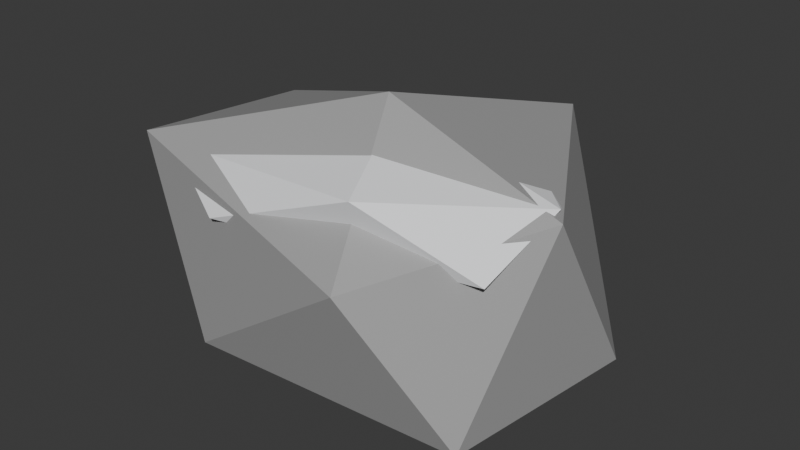 # Source: Rock_Snow.blend  (saved by Blender 5.2.45; exported with 4.5.12 LTS)
import bpy
from mathutils import Matrix  # noqa: F401  (used for matrix-valued properties, if any)

bpy.ops.wm.read_factory_settings(use_empty=True)
scene = bpy.context.scene
scene.name = 'Scene'

# ---- collections
col_collection = bpy.data.collections.new('Collection'); scene.collection.children.link(col_collection)

# ---- materials (node trees are filled in below, after node groups)
mat_m_stonedark = bpy.data.materials.new('M_StoneDark')
mat_m_stonedark.diffuse_color = (0.38, 0.38, 0.38, 1.0)
mat_m_snow = bpy.data.materials.new('M_Snow')
mat_m_snow.diffuse_color = (0.95, 0.96, 0.98, 1.0)

# ---- material node trees
mat_m_stonedark.use_nodes = True; mat_m_stonedark.node_tree.nodes.clear()
_N = mat_m_stonedark.node_tree.nodes; _L = mat_m_stonedark.node_tree.links
n0 = _N.new('ShaderNodeBsdfPrincipled'); n0.name = 'Principled BSDF'; n0.location = (-200, 100)
n0.inputs[0].default_value = (0.38, 0.38, 0.38, 1.0)
n0.inputs[10].default_value = 0.005
n1 = _N.new('ShaderNodeOutputMaterial'); n1.name = 'Material Output'; n1.location = (200, 100)
_L.new(n0.outputs[0], n1.inputs[0])
n1.is_active_output = True
mat_m_snow.use_nodes = True; mat_m_snow.node_tree.nodes.clear()
_N = mat_m_snow.node_tree.nodes; _L = mat_m_snow.node_tree.links
n0 = _N.new('ShaderNodeBsdfPrincipled'); n0.name = 'Principled BSDF'; n0.location = (-200, 100)
n0.inputs[0].default_value = (0.95, 0.96, 0.98, 1.0)
n0.inputs[10].default_value = 0.005
n1 = _N.new('ShaderNodeOutputMaterial'); n1.name = 'Material Output'; n1.location = (200, 100)
_L.new(n0.outputs[0], n1.inputs[0])
n1.is_active_output = True

# ---- world
world_world = bpy.data.worlds.new('World'); scene.world = world_world
world_world.use_nodes = True; world_world.node_tree.nodes.clear()
_N = world_world.node_tree.nodes; _L = world_world.node_tree.links
n0 = _N.new('ShaderNodeOutputWorld'); n0.name = 'World Output'; n0.location = (200, 100)
n1 = _N.new('ShaderNodeBackground'); n1.name = 'Background'; n1.location = (-200, 100)
n1.inputs[0].default_value = (0.05088, 0.05088, 0.05088, 1.0)
_L.new(n1.outputs[0], n0.inputs[0])
n0.is_active_output = True
world_world.color = (0.05088, 0.05088, 0.05088)
world_world.sun_shadow_jitter_overblur = 0.0

# ---- meshes
me_rock_snow_mesh = bpy.data.meshes.new('Rock_Snow_Mesh')
me_rock_snow_mesh.from_pydata([(-0.1756, -0.1395, -0.302), (0.8802, -0.6269, 0.0004657), (-0.4075, -0.7111, 0.009275), (-0.9196, 0.05838, 0.006548), (-0.2981, 0.785, 0.0761), (0.9927, 0.3503, -0.02274), (0.4693, -0.8388, 0.6259), (-0.8751, -0.5454, 0.8166), (-0.9183, 0.3949, 0.7233), (0.328, 0.9672, 0.7872), (0.9542, -0.1066, 0.7866), (0.176, -0.1691, 1.134), (-0.03114, -0.05499, 0.4135), (0.8504, -0.4423, 0.6244), (-0.3031, -0.7128, 0.6409), (-0.84, 0.08538, 0.6461), (-0.2512, 0.6187, 0.6291), (0.7019, 0.3474, 0.6258), (0.3922, -0.6499, 0.9062), (-0.7309, -0.522, 0.7942), (-0.5819, 0.3671, 0.7995), (0.2342, 0.628, 0.7832), (0.9162, -0.06465, 0.8196), (0.1323, -0.06384, 1.042)], [], [(0, 1, 2), (1, 0, 5), (0, 2, 3), (0, 3, 4), (0, 4, 5), (1, 5, 10), (2, 1, 6), (3, 2, 7), (4, 3, 8), (5, 4, 9), (1, 10, 6), (2, 6, 7), (3, 7, 8), (4, 8, 9), (5, 9, 10), (6, 10, 11), (7, 6, 11), (8, 7, 11), (9, 8, 11), (10, 9, 11), (12, 13, 14), (13, 12, 17), (12, 14, 15), (12, 15, 16), (12, 16, 17), (13, 17, 22), (14, 13, 18), (15, 14, 19), (16, 15, 20), (17, 16, 21), (13, 22, 18), (14, 18, 19), (15, 19, 20), (16, 20, 21), (17, 21, 22), (18, 22, 23), (19, 18, 23), (20, 19, 23), (21, 20, 23), (22, 21, 23)])
me_rock_snow_mesh.polygons.foreach_set('material_index', [0, 0, 0, 0, 0, 0, 0, 0, 0, 0, 0, 0, 0, 0, 0, 0, 0, 0, 0, 0, 1, 1, 1, 1, 1, 1, 1, 1, 1, 1, 1, 1, 1, 1, 1, 1, 1, 1, 1, 1])
_uv = me_rock_snow_mesh.uv_layers.new(name='UVMap')
_uv.uv.foreach_set('vector', [0.1818, 0.0, 0.2727, 0.1575, 0.09091, 0.1575, 0.2727, 0.1575, 0.3636, 0.0, 0.4545, 0.1575, 0.9091, 0.0, 1.0, 0.1575, 0.8182, 0.1575, 0.7273, 0.0, 0.8182, 0.1575, 0.6364, 0.1575, 0.5455, 0.0, 0.6364, 0.1575, 0.4545, 0.1575, 0.2727, 0.1575, 0.4545, 0.1575, 0.3636, 0.3149, 0.09091, 0.1575, 0.2727, 0.1575, 0.1818, 0.3149, 0.8182, 0.1575, 1.0, 0.1575, 0.9091, 0.3149, 0.6364, 0.1575, 0.8182, 0.1575, 0.7273, 0.3149, 0.4545, 0.1575, 0.6364, 0.1575, 0.5455, 0.3149, 0.2727, 0.1575, 0.3636, 0.3149, 0.1818, 0.3149, 0.09091, 0.1575, 0.1818, 0.3149, 0.0, 0.3149, 0.8182, 0.1575, 0.9091, 0.3149, 0.7273, 0.3149, 0.6364, 0.1575, 0.7273, 0.3149, 0.5455, 0.3149, 0.4545, 0.1575, 0.5455, 0.3149, 0.3636, 0.3149, 0.1818, 0.3149, 0.3636, 0.3149, 0.2727, 0.4724, 0.0, 0.3149, 0.1818, 0.3149, 0.09091, 0.4724, 0.7273, 0.3149, 0.9091, 0.3149, 0.8182, 0.4724, 0.5455, 0.3149, 0.7273, 0.3149, 0.6364, 0.4724, 0.3636, 0.3149, 0.5455, 0.3149, 0.4545, 0.4724, 0.1818, 0.0, 0.2727, 0.1575, 0.09091, 0.1575, 0.2727, 0.1575, 0.3636, 0.0, 0.4545, 0.1575, 0.9091, 0.0, 1.0, 0.1575, 0.8182, 0.1575, 0.7273, 0.0, 0.8182, 0.1575, 0.6364, 0.1575, 0.5455, 0.0, 0.6364, 0.1575, 0.4545, 0.1575, 0.2727, 0.1575, 0.4545, 0.1575, 0.3636, 0.3149, 0.09091, 0.1575, 0.2727, 0.1575, 0.1818, 0.3149, 0.8182, 0.1575, 1.0, 0.1575, 0.9091, 0.3149, 0.6364, 0.1575, 0.8182, 0.1575, 0.7273, 0.3149, 0.4545, 0.1575, 0.6364, 0.1575, 0.5455, 0.3149, 0.2727, 0.1575, 0.3636, 0.3149, 0.1818, 0.3149, 0.09091, 0.1575, 0.1818, 0.3149, 0.0, 0.3149, 0.8182, 0.1575, 0.9091, 0.3149, 0.7273, 0.3149, 0.6364, 0.1575, 0.7273, 0.3149, 0.5455, 0.3149, 0.4545, 0.1575, 0.5455, 0.3149, 0.3636, 0.3149, 0.1818, 0.3149, 0.3636, 0.3149, 0.2727, 0.4724, 0.0, 0.3149, 0.1818, 0.3149, 0.09091, 0.4724, 0.7273, 0.3149, 0.9091, 0.3149, 0.8182, 0.4724, 0.5455, 0.3149, 0.7273, 0.3149, 0.6364, 0.4724, 0.3636, 0.3149, 0.5455, 0.3149, 0.4545, 0.4724])
me_rock_snow_mesh.materials.append(mat_m_stonedark)
me_rock_snow_mesh.materials.append(mat_m_snow)
me_rock_snow_mesh.update()

# ---- objects
ob_rock_snow_mesh = bpy.data.objects.new('Rock_Snow_Mesh', me_rock_snow_mesh)

# ---- transforms, parenting, visibility, modifiers, constraints
ob_rock_snow_mesh.location = (0.0, 0.0, 0.0)

# ---- collection membership
col_collection.objects.link(ob_rock_snow_mesh)

# ---- scene / render settings (as saved in the file)
scene.frame_start = 1; scene.frame_end = 250; scene.frame_set(1)
scene.render.engine = 'BLENDER_EEVEE_NEXT'
scene.render.bake_bias = 0.0
scene.render.bake_samples = 0
scene.render.compositor_device = 'GPU'
scene.eevee.use_volume_custom_range = False
scene.eevee.fast_gi_thickness_near = 0.1
scene.eevee.fast_gi_thickness_far = 0.0
scene.eevee.ray_tracing_options.screen_trace_thickness = 0.1
bpy.context.view_layer.update()

# ---- added for rendering (the .blend has no active camera and no usable light): camera, sun
cam_auto = bpy.data.cameras.new('AutoCamera')
cam_auto.lens = 50.0
cam_auto.sensor_width = 36.0
cam_auto.clip_end = 1000.0
ob_auto_camera = bpy.data.objects.new('AutoCamera', cam_auto)
scene.collection.objects.link(ob_auto_camera)
ob_auto_camera.location = (2.80937, -3.26316, 2.63436)
ob_auto_camera.rotation_euler = (1.09748, -7.21219e-08, 0.694738)
scene.camera = ob_auto_camera
light_auto_sun = bpy.data.lights.new('AutoSun', 'SUN')
light_auto_sun.energy = 3.0
light_auto_sun.angle = 0.0523599
ob_auto_sun = bpy.data.objects.new('AutoSun', light_auto_sun)
scene.collection.objects.link(ob_auto_sun)
ob_auto_sun.rotation_euler = (0.872665, 0.174533, 0.523599)
bpy.context.view_layer.update()
